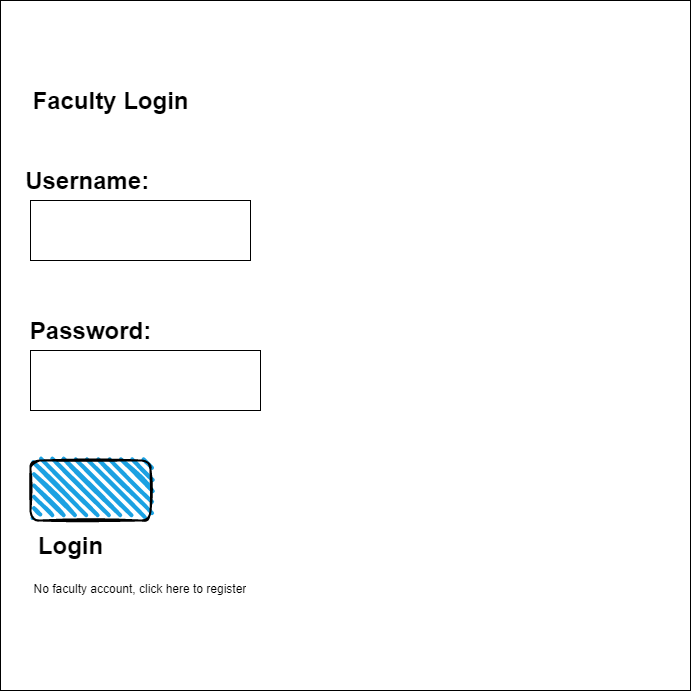

The diagram above was exported from draw.io. Its source (the exported page's mxGraphModel, read from the mxfile embedded in the PNG):
<mxGraphModel dx="1422" dy="800" grid="1" gridSize="10" guides="1" tooltips="1" connect="1" arrows="1" fold="1" page="1" pageScale="1" pageWidth="827" pageHeight="1169" math="0" shadow="0">
  <root>
    <mxCell id="0" />
    <mxCell id="1" parent="0" />
    <mxCell id="VntlrE7Ytx-opPpVFC7n-1" value="" style="rounded=0;whiteSpace=wrap;html=1;" vertex="1" parent="1">
      <mxGeometry x="110" y="60" width="690" height="690" as="geometry" />
    </mxCell>
    <mxCell id="VntlrE7Ytx-opPpVFC7n-2" value="Faculty Login" style="text;strokeColor=none;fillColor=none;html=1;fontSize=24;fontStyle=1;verticalAlign=middle;align=center;" vertex="1" parent="1">
      <mxGeometry x="160" y="130" width="120" height="60" as="geometry" />
    </mxCell>
    <mxCell id="VntlrE7Ytx-opPpVFC7n-3" value="Username:&amp;nbsp;" style="text;strokeColor=none;fillColor=none;html=1;fontSize=24;fontStyle=1;verticalAlign=middle;align=center;" vertex="1" parent="1">
      <mxGeometry x="150" y="220" width="100" height="40" as="geometry" />
    </mxCell>
    <mxCell id="VntlrE7Ytx-opPpVFC7n-4" value="" style="rounded=0;whiteSpace=wrap;html=1;" vertex="1" parent="1">
      <mxGeometry x="140" y="260" width="220" height="60" as="geometry" />
    </mxCell>
    <mxCell id="VntlrE7Ytx-opPpVFC7n-5" value="Password:" style="text;strokeColor=none;fillColor=none;html=1;fontSize=24;fontStyle=1;verticalAlign=middle;align=center;" vertex="1" parent="1">
      <mxGeometry x="150" y="370" width="100" height="40" as="geometry" />
    </mxCell>
    <mxCell id="VntlrE7Ytx-opPpVFC7n-6" value="" style="rounded=0;whiteSpace=wrap;html=1;" vertex="1" parent="1">
      <mxGeometry x="140" y="410" width="230" height="60" as="geometry" />
    </mxCell>
    <mxCell id="VntlrE7Ytx-opPpVFC7n-7" value="" style="rounded=1;whiteSpace=wrap;html=1;strokeWidth=2;fillWeight=4;hachureGap=8;hachureAngle=45;fillColor=#1ba1e2;sketch=1;" vertex="1" parent="1">
      <mxGeometry x="140" y="520" width="120" height="60" as="geometry" />
    </mxCell>
    <mxCell id="VntlrE7Ytx-opPpVFC7n-8" value="Login" style="text;strokeColor=none;fillColor=none;html=1;fontSize=24;fontStyle=1;verticalAlign=middle;align=center;" vertex="1" parent="1">
      <mxGeometry x="130" y="585" width="100" height="40" as="geometry" />
    </mxCell>
    <UserObject label="No faculty account, click here to register" placeholders="1" name="Variable" id="VntlrE7Ytx-opPpVFC7n-9">
      <mxCell style="text;html=1;strokeColor=none;fillColor=none;align=center;verticalAlign=middle;whiteSpace=wrap;overflow=hidden;" vertex="1" parent="1">
        <mxGeometry x="130" y="625" width="240" height="45" as="geometry" />
      </mxCell>
    </UserObject>
  </root>
</mxGraphModel>